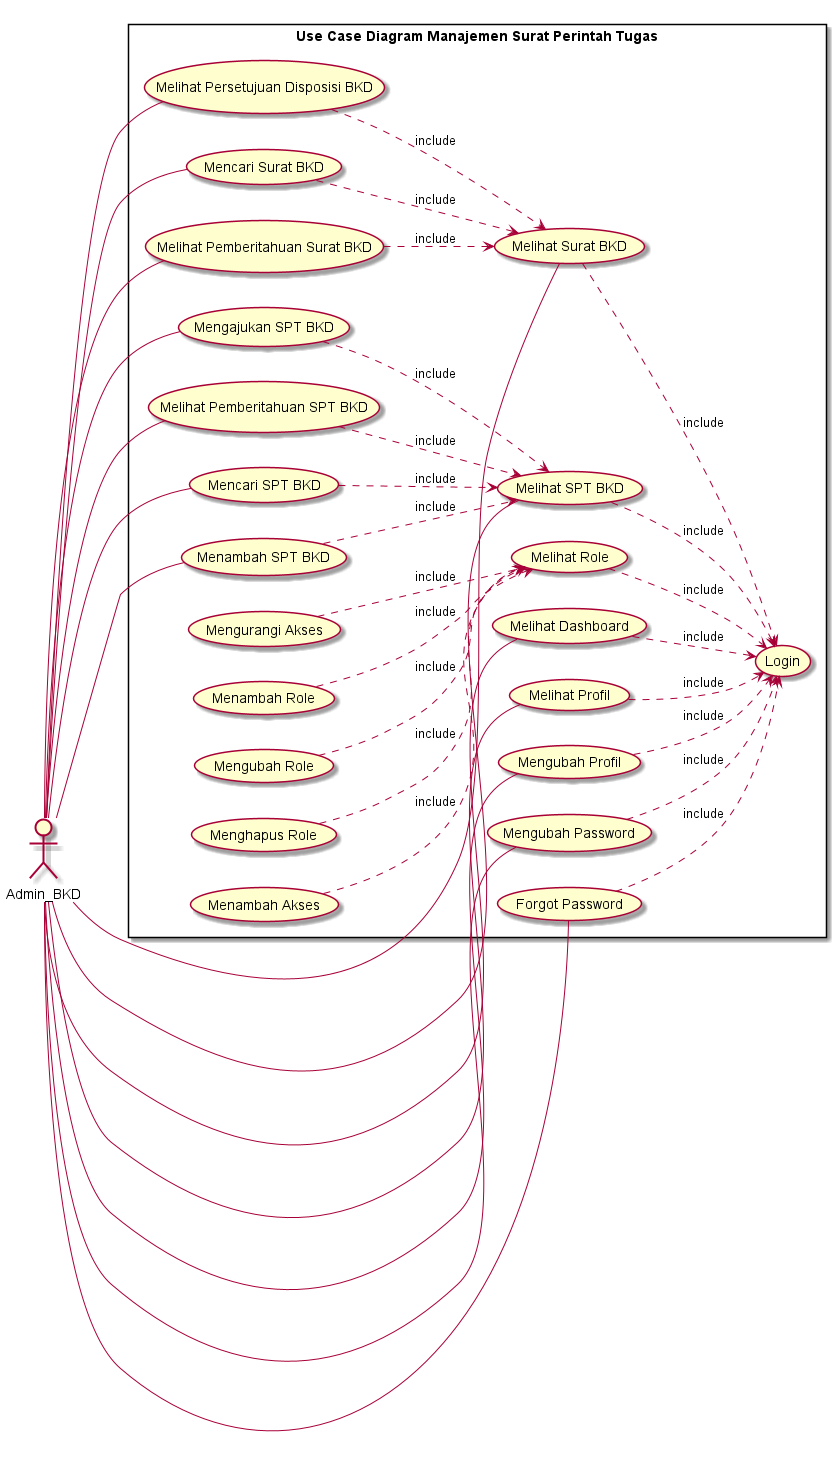

The diagram above was rendered by PlantUML. Its source (embedded in the PNG):
@startuml UsecaseMSPT
Left to Right Direction
skinParam packageStyle rectangle

actor Admin_BKD

rectangle "Use Case Diagram Manajemen Surat Perintah Tugas"{

    Admin_BKD -- (Melihat Dashboard)
    Admin_BKD -- (Melihat Profil)
    Admin_BKD -- (Mengubah Profil)
    Admin_BKD-- (Mengubah Password)
    Admin_BKD -- (Forgot Password)
    Admin_BKD -- (Melihat Surat BKD)
    Admin_BKD -- (Melihat Persetujuan Disposisi BKD)
    Admin_BKD -- (Menambah SPT BKD)
    Admin_BKD -- (Melihat SPT BKD)
    Admin_BKD -- (Mengajukan SPT BKD)
    Admin_BKD -- (Mencari Surat BKD)
    Admin_BKD -- (Mencari SPT BKD)
    Admin_BKD -- (Melihat Pemberitahuan Surat BKD)
    Admin_BKD -- (Melihat Pemberitahuan SPT BKD)


    (Melihat Dashboard)..> (Login) : include
    (Melihat Profil)..> (Login) : include
    (Mengubah Profil)..> (Login) : include
    (Mengubah Password)..> (Login) : include
    (Forgot Password)..> (Login) : include
    (Melihat Role)..> (Login) : include
    (Menambah Role)..> (Melihat Role) : include
    (Mengubah Role)..> (Melihat Role) : include
    (Menghapus Role)..> (Melihat Role) : include
    (Menambah Akses)..> (Melihat Role) : include
    (Mengurangi Akses)..> (Melihat Role) : include


    (Melihat Surat BKD)..> (Login) : include
    (Melihat Persetujuan Disposisi BKD)..> (Melihat Surat BKD) : include
    (Menambah SPT BKD)..> (Melihat SPT BKD) : include
    (Melihat SPT BKD)..> (Login) : include
    (Mengajukan SPT BKD)..> (Melihat SPT BKD) : include
    (Mencari Surat BKD)..> (Melihat Surat BKD) : include
    (Mencari SPT BKD)..> (Melihat SPT BKD) : include
    (Melihat Pemberitahuan Surat BKD)..> (Melihat Surat BKD) : include
    (Melihat Pemberitahuan SPT BKD)..> (Melihat SPT BKD) : include

}

@enduml